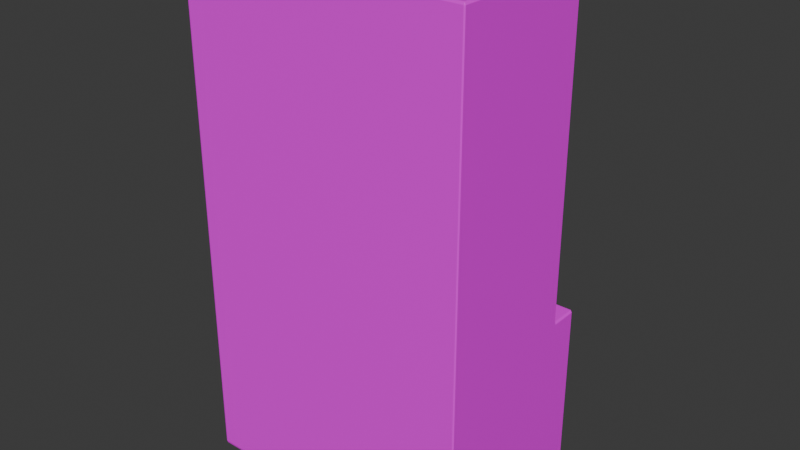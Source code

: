 # Source: Refrigerator_OptimizedAtlasNoDoors_.blend  (saved by Blender 4.0.36; exported with 4.5.12 LTS)
import bpy
from mathutils import Matrix  # noqa: F401  (used for matrix-valued properties, if any)

bpy.ops.wm.read_factory_settings(use_empty=True)
scene = bpy.context.scene
scene.name = 'Scene'

# ---- images (referenced by path relative to the original .blend; pixels are not part of the script)
import os
ASSET_DIR = os.environ.get("B2B_ASSET_DIR", "")  # directory of the original .blend (textures are referenced by path, not embedded)
HERE = os.path.dirname(os.path.abspath(__file__))  # packed textures are extracted next to this script under _unpacked/

def load_image(name, relpath, width, height, colorspace="sRGB"):
    """Load a texture the original file referenced (path relative to the .blend, or extracted next to this script)."""
    p = next((c for c in (os.path.join(HERE, relpath), os.path.join(ASSET_DIR, relpath)) if relpath and os.path.exists(c)), "")
    if p:
        img = bpy.data.images.load(p, check_existing=True)
        img.name = name
    else:  # same state as the original file: an image datablock whose file is absent (Cycles renders it pink)
        img = bpy.data.images.new(name, width, height)
        img.source = "FILE"
        img.filepath = "//" + (relpath or name)
    img.colorspace_settings.name = colorspace
    return img
img_coloratlas1_png = load_image('ColorAtlas1.png', 'ColorAtlas1.png', 1024, 1024, 'sRGB')

# ---- materials (node trees are filled in below, after node groups)
mat_material_002 = bpy.data.materials.new('Material.002')
mat_material_002.use_transparent_shadow = False

# ---- material node trees
mat_material_002.use_nodes = True; mat_material_002.node_tree.nodes.clear()
_N = mat_material_002.node_tree.nodes; _L = mat_material_002.node_tree.links
n0 = _N.new('ShaderNodeBsdfPrincipled'); n0.name = 'Principled BSDF'; n0.location = (10, 300)
n0.inputs[3].default_value = 1.45
n1 = _N.new('ShaderNodeOutputMaterial'); n1.name = 'Material Output'; n1.location = (300, 300)
n2 = _N.new('ShaderNodeTexImage'); n2.name = 'Image Texture'; n2.location = (-280, 275)
n2.image = img_coloratlas1_png
_L.new(n0.outputs[0], n1.inputs[0])
_L.new(n2.outputs[0], n0.inputs[0])
n1.is_active_output = True

# ---- world
world_world = bpy.data.worlds.new('World'); scene.world = world_world
world_world.use_nodes = True; world_world.node_tree.nodes.clear()
_N = world_world.node_tree.nodes; _L = world_world.node_tree.links
n0 = _N.new('ShaderNodeOutputWorld'); n0.name = 'World Output'; n0.location = (300, 300)
n1 = _N.new('ShaderNodeBackground'); n1.name = 'Background'; n1.location = (10, 300)
n1.inputs[0].default_value = (0.05088, 0.05088, 0.05088, 1.0)
_L.new(n1.outputs[0], n0.inputs[0])
n0.is_active_output = True
world_world.color = (0.05088, 0.05088, 0.05088)
world_world.use_sun_shadow = False
world_world.sun_shadow_jitter_overblur = 0.0

# ---- meshes
me_cube_004 = bpy.data.meshes.new('Cube.004')
me_cube_004.from_pydata([(-0.7633, -0.4996, 0.3272), (-0.8049, -1.605, 0.3794), (-0.7977, -1.618, 0.3794), (-0.7633, 1.203, 0.3272), (-0.7977, -1.605, 0.3831), (-0.7977, 1.218, 0.3831), (-0.7977, 1.231, 0.3794), (0.7698, -0.4996, 0.3272), (-0.8049, 1.218, 0.3794), (0.7698, 1.203, 0.3272), (-0.7977, -1.618, -0.4371), (-0.8049, -1.605, -0.4371), (-0.8049, -1.605, -0.4445), (-0.7977, -1.618, -0.4445), (-0.8049, 1.218, -0.4371), (-0.7977, 1.231, -0.4371), (-0.7977, 1.218, -0.4408), (0.7926, -1.618, 0.3794), (0.7999, -1.605, 0.3794), (0.7926, -1.605, 0.3831), (0.7999, 1.218, 0.3794), (0.7926, 1.231, 0.3794), (0.7926, 1.218, 0.3831), (0.7926, -1.618, -0.4445), (0.7999, -1.605, -0.4445), (0.7999, -1.605, -0.4371), (0.7926, -1.618, -0.4371), (0.7926, 1.218, -0.4408), (0.7926, 1.231, -0.4371), (0.7999, 1.218, -0.4371), (-0.8049, -0.5586, 0.3794), (-0.8049, -0.5842, 0.3794), (-0.7977, -0.5842, 0.3831), (-0.7977, -0.5586, 0.3831), (-0.8049, -0.5842, -0.4445), (-0.8049, -0.5842, -0.4371), (-0.8049, -0.5586, -0.4371), (-0.7977, -0.5586, -0.4408), (-0.7977, -0.5714, -0.4445), (0.7999, -0.5842, -0.4445), (0.7926, -0.5714, -0.4445), (0.7926, -0.5586, -0.4408), (0.7999, -0.5586, -0.4371), (0.7999, -0.5842, -0.4371), (0.7999, -0.5842, 0.3794), (0.7999, -0.5586, 0.3794), (0.7926, -0.5586, 0.3831), (0.7926, -0.5842, 0.3831), (-0.8049, -0.5842, -0.5953), (-0.7977, -0.5714, -0.5953), (-0.7977, -0.5842, -0.599), (-0.8049, -1.605, -0.5953), (-0.7977, -1.605, -0.599), (-0.7977, -1.618, -0.5953), (0.7926, -1.618, -0.5953), (0.7926, -1.605, -0.599), (0.7999, -1.605, -0.5953), (0.7999, -0.5842, -0.5953), (0.7926, -0.5842, -0.599), (0.7926, -0.5714, -0.5953), (-0.7633, -0.4996, -0.4408), (-0.7633, 1.203, -0.4408), (0.7698, 1.203, -0.4408), (0.7698, -0.4996, -0.4408), (-0.7854, -0.04077, 0.3735), (-0.7854, -0.01097, 0.3735), (-0.7854, -0.04077, -0.3566), (-0.7854, -0.01097, -0.3566), (0.7857, -0.04077, 0.3735), (0.7857, -0.01097, 0.3735), (0.7857, -0.04077, -0.3566), (0.7857, -0.01097, -0.3566), (-0.7854, 0.5607, 0.3735), (-0.7854, 0.5905, 0.3735), (-0.7854, 0.5607, -0.3566), (-0.7854, 0.5905, -0.3566), (0.7857, 0.5607, 0.3735), (0.7857, 0.5905, 0.3735), (0.7857, 0.5607, -0.3566), (0.7857, 0.5905, -0.3566), (0.5995, -0.7046, -0.6682), (-0.5797, -0.6999, -0.6682), (0.5992, -0.7598, -0.6696), (-0.58, -0.7551, -0.6696), (0.5995, -0.7017, -0.7817), (-0.5797, -0.6971, -0.7817), (0.5993, -0.757, -0.7831), (-0.58, -0.7523, -0.7831), (-0.409, -0.7, -0.69), (-0.4092, -0.7552, -0.6914), (-0.4091, -0.7434, -0.7829), (-0.409, -0.7072, -0.782), (0.3888, -0.7584, -0.6914), (0.3889, -0.7466, -0.7829), (0.389, -0.7104, -0.782), (0.389, -0.7032, -0.69), (-0.409, -0.7024, -0.5929), (-0.5798, -0.7017, -0.5929), (-0.58, -0.757, -0.5943), (-0.4092, -0.7576, -0.5943), (0.5992, -0.7617, -0.5935), (0.5995, -0.7065, -0.5921), (0.3888, -0.7608, -0.5935), (0.389, -0.7056, -0.5921), (0.5993, -0.7577, -0.7526), (-0.58, -0.753, -0.7526), (0.5995, -0.7025, -0.7512), (-0.5797, -0.6978, -0.7512), (-0.4089, -0.6985, -0.7512), (-0.4092, -0.7537, -0.7526), (0.3888, -0.7569, -0.7526), (0.389, -0.7017, -0.7512), (0.5992, -0.7591, -0.6978), (-0.5797, -0.6992, -0.6964), (-0.409, -0.6999, -0.6964), (0.389, -0.703, -0.6964), (-0.58, -0.7544, -0.6978), (0.5995, -0.7039, -0.6964), (-0.4092, -0.7551, -0.6978), (0.3888, -0.7582, -0.6978), (-0.2143, -0.7008, -0.69), (-0.2145, -0.756, -0.6914), (-0.2144, -0.7442, -0.7829), (-0.2143, -0.708, -0.782), (-0.2145, -0.7545, -0.7526), (-0.2143, -0.6993, -0.7512), (-0.2145, -0.7558, -0.6978), (-0.2143, -0.7006, -0.6964), (0.1982, -0.7576, -0.6914), (0.1982, -0.7458, -0.7829), (0.1984, -0.7097, -0.782), (0.1982, -0.7561, -0.7526), (0.1984, -0.7009, -0.7512), (0.1982, -0.7575, -0.6978), (0.1984, -0.7023, -0.6964), (0.1984, -0.7024, -0.69), (-0.7172, -0.4963, 0.2873), (-0.7006, -0.439, 0.2718), (-0.7177, -0.09349, 0.2867), (-0.7178, -0.4961, -0.3553), (-0.7002, -0.4389, -0.3406), (-0.7172, -0.09363, -0.3558), (-0.00275, -0.4961, 0.2868), (-0.01979, -0.4389, 0.2715), (-0.003507, -0.09348, 0.2872), (-0.003415, -0.4963, -0.3558), (-0.02026, -0.4391, -0.3401), (-0.002819, -0.09353, -0.3552), (-0.7009, -0.09405, 0.2722), (-0.7012, -0.09388, -0.3406), (-0.01764, -0.09267, 0.2751), (-0.02013, -0.09459, 0.2722), (-0.01691, -0.09267, -0.3433), (-0.01975, -0.09438, -0.3406), (0.02878, -0.4963, 0.2873), (0.04483, -0.439, 0.2718), (0.02823, -0.09349, 0.2867), (0.02814, -0.4961, -0.3553), (0.04519, -0.4389, -0.3406), (0.02878, -0.09363, -0.3558), (0.7202, -0.4961, 0.2868), (0.7037, -0.4389, 0.2715), (0.7195, -0.09348, 0.2872), (0.7196, -0.4963, -0.3558), (0.7033, -0.4391, -0.3401), (0.7202, -0.09353, -0.3552), (0.04451, -0.09405, 0.2722), (0.04423, -0.09388, -0.3406), (0.7058, -0.09267, 0.2751), (0.7034, -0.09459, 0.2722), (0.7065, -0.09267, -0.3433), (0.7038, -0.09438, -0.3406)], [], [(28, 15, 6, 21), (25, 43, 44, 18), (39, 24, 56, 57), (30, 8, 14, 36), (19, 47, 32, 4), (12, 34, 48, 51), (46, 22, 5, 33), (42, 29, 20, 45), (38, 40, 59, 49), (62, 27, 41, 37, 16, 61, 60, 63), (16, 27, 62, 61), (52, 50, 58, 55), (1, 2, 4), (5, 6, 8), (10, 11, 12, 13), (14, 15, 16), (17, 18, 19), (20, 21, 22), (23, 24, 25, 26), (27, 28, 29), (30, 31, 32, 33), (38, 34, 35, 36, 37), (43, 39, 40, 41, 42), (44, 45, 46, 47), (48, 49, 50), (51, 52, 53), (54, 55, 56), (57, 58, 59), (10, 2, 1, 11), (33, 5, 8, 30), (6, 15, 14, 8), (34, 12, 11, 35), (15, 28, 27, 16), (43, 25, 24, 39), (17, 26, 25, 18), (28, 21, 20, 29), (47, 19, 18, 44), (2, 17, 19, 4), (21, 6, 5, 22), (4, 32, 31, 1), (16, 37, 36, 14), (29, 42, 41, 27), (22, 46, 45, 20), (46, 33, 32, 47), (42, 45, 44, 43), (37, 41, 40, 38), (30, 36, 35, 31), (50, 52, 51, 48), (54, 53, 52, 55), (57, 56, 55, 58), (49, 59, 58, 50), (23, 54, 56, 24), (59, 40, 39, 57), (12, 51, 53, 13), (48, 34, 38, 49), (1, 31, 35, 11), (61, 3, 0, 60), (63, 7, 9, 62), (7, 0, 3, 9), (60, 0, 7, 63), (9, 3, 61, 62), (64, 65, 67, 66), (66, 67, 71, 70), (70, 71, 69, 68), (68, 69, 65, 64), (66, 70, 68, 64), (71, 67, 65, 69), (72, 73, 75, 74), (74, 75, 79, 78), (78, 79, 77, 76), (76, 77, 73, 72), (74, 78, 76, 72), (79, 75, 73, 77), (81, 83, 98, 97), (109, 105, 87, 90), (90, 87, 85, 91), (114, 113, 81, 88), (104, 86, 84, 106), (116, 83, 81, 113), (127, 114, 88, 120), (122, 90, 91, 123), (124, 109, 90, 122), (120, 88, 89, 121), (95, 92, 102, 103), (104, 110, 93, 86), (86, 93, 94, 84), (117, 115, 95, 80), (96, 97, 98, 99), (83, 89, 99, 98), (88, 81, 97, 96), (89, 88, 96, 99), (101, 103, 102, 100), (82, 80, 101, 100), (92, 82, 100, 102), (80, 95, 103, 101), (84, 94, 111, 106), (112, 119, 110, 104), (126, 118, 109, 124), (123, 91, 108, 125), (87, 105, 107, 85), (112, 104, 106, 117), (91, 85, 107, 108), (118, 116, 105, 109), (89, 83, 116, 118), (82, 112, 117, 80), (121, 89, 118, 126), (82, 92, 119, 112), (106, 111, 115, 117), (125, 108, 114, 127), (105, 116, 113, 107), (108, 107, 113, 114), (132, 125, 127, 134), (128, 121, 126, 133), (130, 123, 125, 132), (133, 126, 124, 131), (135, 120, 121, 128), (131, 124, 122, 129), (129, 122, 123, 130), (134, 127, 120, 135), (115, 134, 135, 95), (93, 129, 130, 94), (110, 131, 129, 93), (95, 135, 128, 92), (119, 133, 131, 110), (94, 130, 132, 111), (92, 128, 133, 119), (111, 132, 134, 115), (147, 141, 138, 144, 150, 148, 149, 152), (153, 149, 140, 146), (153, 146, 143, 151), (139, 136, 138, 141), (146, 140, 137, 143), (145, 139, 141, 147), (142, 145, 147, 144), (152, 150, 144, 147), (149, 148, 137, 140), (151, 150, 152, 153), (150, 151, 148), (149, 153, 152), (165, 159, 156, 162, 168, 166, 167, 170), (171, 167, 158, 164), (171, 164, 161, 169), (157, 154, 156, 159), (164, 158, 155, 161), (163, 157, 159, 165), (160, 163, 165, 162), (170, 168, 162, 165), (167, 166, 155, 158), (169, 168, 170, 171), (168, 169, 166), (167, 171, 170)])
_uv = me_cube_004.uv_layers.new(name='UVMap')
_uv.uv.foreach_set('vector', [0.9027, 0.3734, 0.9251, 0.3734, 0.9251, 0.3958, 0.9027, 0.3958, 0.8801, 0.3734, 0.8882, 0.3734, 0.8882, 0.3958, 0.8801, 0.3958, 0.8882, 0.3733, 0.8801, 0.3733, 0.8801, 0.3733, 0.8882, 0.3733, 0.8884, 0.3281, 0.9025, 0.3281, 0.9025, 0.3505, 0.8884, 0.3505, 0.8801, 0.396, 0.8882, 0.396, 0.8882, 0.4184, 0.8801, 0.4184, 0.8801, 0.3506, 0.8882, 0.3506, 0.8882, 0.3506, 0.8801, 0.3506, 0.8884, 0.396, 0.9025, 0.396, 0.9025, 0.4184, 0.8884, 0.4184, 0.8884, 0.3734, 0.9025, 0.3734, 0.9025, 0.3958, 0.8884, 0.3958, 0.8883, 0.3507, 0.8883, 0.3732, 0.8883, 0.3732, 0.8883, 0.3507, 0.9024, 0.3728, 0.9025, 0.3732, 0.8884, 0.3732, 0.8884, 0.3507, 0.9025, 0.3507, 0.9024, 0.3512, 0.8888, 0.3512, 0.8888, 0.3728, 0.9025, 0.3507, 0.9025, 0.3732, 0.9024, 0.3728, 0.9024, 0.3512, 0.8801, 0.3507, 0.8882, 0.3507, 0.8882, 0.3732, 0.8801, 0.3732, 0.8573, 0.3958, 0.8574, 0.3958, 0.8574, 0.3959, 0.9025, 0.4184, 0.9026, 0.4184, 0.9025, 0.4185, 0.8574, 0.3734, 0.8573, 0.3734, 0.8573, 0.3733, 0.8574, 0.3733, 0.9025, 0.3505, 0.9026, 0.3505, 0.9025, 0.3506, 0.8798, 0.3958, 0.88, 0.3958, 0.8798, 0.3959, 0.9025, 0.3958, 0.9026, 0.3958, 0.9025, 0.3959, 0.8798, 0.3733, 0.8801, 0.3733, 0.8801, 0.3734, 0.8798, 0.3734, 0.9025, 0.3732, 0.9026, 0.3732, 0.9025, 0.3733, 0.8883, 0.3281, 0.8882, 0.3281, 0.8882, 0.328, 0.8883, 0.328, 0.8883, 0.3507, 0.8882, 0.3506, 0.8882, 0.3505, 0.8884, 0.3505, 0.8884, 0.3507, 0.8882, 0.3734, 0.8882, 0.3733, 0.8883, 0.3732, 0.8884, 0.3732, 0.8884, 0.3734, 0.8882, 0.3958, 0.8884, 0.3958, 0.8884, 0.396, 0.8882, 0.396, 0.8882, 0.3506, 0.8883, 0.3507, 0.8882, 0.3507, 0.8801, 0.3506, 0.8801, 0.3506, 0.88, 0.3506, 0.8798, 0.3733, 0.8798, 0.3733, 0.88, 0.3733, 0.8882, 0.3733, 0.8882, 0.3732, 0.8883, 0.3732, 0.8574, 0.3734, 0.8574, 0.3958, 0.8573, 0.3958, 0.8573, 0.3734, 0.8884, 0.328, 0.9025, 0.328, 0.9025, 0.3281, 0.8884, 0.3281, 0.9026, 0.3281, 0.9026, 0.3505, 0.9025, 0.3505, 0.9025, 0.3281, 0.8882, 0.3506, 0.8801, 0.3506, 0.8801, 0.3505, 0.8882, 0.3505, 0.9026, 0.3507, 0.9026, 0.3732, 0.9025, 0.3732, 0.9025, 0.3507, 0.8882, 0.3734, 0.8801, 0.3734, 0.8801, 0.3733, 0.8882, 0.3733, 0.8798, 0.3958, 0.8798, 0.3734, 0.8801, 0.3734, 0.8801, 0.3958, 0.9027, 0.3734, 0.9027, 0.3958, 0.9025, 0.3958, 0.9025, 0.3734, 0.8882, 0.396, 0.8801, 0.396, 0.8801, 0.3958, 0.8882, 0.3958, 0.8574, 0.3958, 0.8798, 0.3958, 0.8798, 0.3959, 0.8574, 0.3959, 0.9026, 0.396, 0.9026, 0.4184, 0.9025, 0.4184, 0.9025, 0.396, 0.8801, 0.328, 0.8882, 0.328, 0.8882, 0.3281, 0.8801, 0.3281, 0.9025, 0.3507, 0.8884, 0.3507, 0.8884, 0.3505, 0.9025, 0.3505, 0.9025, 0.3734, 0.8884, 0.3734, 0.8884, 0.3732, 0.9025, 0.3732, 0.9025, 0.396, 0.8884, 0.396, 0.8884, 0.3958, 0.9025, 0.3958, 0.8884, 0.396, 0.8884, 0.4184, 0.8882, 0.4184, 0.8882, 0.396, 0.8884, 0.3734, 0.8884, 0.3958, 0.8882, 0.3958, 0.8882, 0.3734, 0.8884, 0.3507, 0.8884, 0.3732, 0.8883, 0.3732, 0.8883, 0.3507, 0.8884, 0.3281, 0.8884, 0.3505, 0.8882, 0.3505, 0.8882, 0.3281, 0.8882, 0.3507, 0.8801, 0.3507, 0.8801, 0.3506, 0.8882, 0.3506, 0.8798, 0.3733, 0.8574, 0.3733, 0.8574, 0.3733, 0.8798, 0.3733, 0.8882, 0.3733, 0.8801, 0.3733, 0.8801, 0.3732, 0.8882, 0.3732, 0.8883, 0.3507, 0.8883, 0.3732, 0.8882, 0.3732, 0.8882, 0.3507, 0.8798, 0.3733, 0.8798, 0.3733, 0.8801, 0.3733, 0.8801, 0.3733, 0.8883, 0.3732, 0.8883, 0.3732, 0.8882, 0.3733, 0.8882, 0.3733, 0.8573, 0.3733, 0.8573, 0.3733, 0.8574, 0.3733, 0.8574, 0.3733, 0.8882, 0.3506, 0.8882, 0.3506, 0.8883, 0.3507, 0.8883, 0.3507, 0.8801, 0.3281, 0.8882, 0.3281, 0.8882, 0.3505, 0.8801, 0.3505, 0.9026, 0.3441, 0.9026, 0.328, 0.88, 0.328, 0.88, 0.3441, 0.88, 0.3798, 0.88, 0.3959, 0.9026, 0.3959, 0.9026, 0.3798, 0.88, 0.3959, 0.88, 0.4185, 0.9026, 0.4185, 0.9026, 0.3959, 0.8573, 0.3798, 0.8573, 0.3959, 0.88, 0.3959, 0.88, 0.3798, 0.9026, 0.3959, 0.9252, 0.3959, 0.9252, 0.3798, 0.9026, 0.3798, 0.88, 0.328, 0.9026, 0.328, 0.9026, 0.3506, 0.88, 0.3506, 0.88, 0.3506, 0.9026, 0.3506, 0.9026, 0.3733, 0.88, 0.3733, 0.88, 0.3733, 0.9026, 0.3733, 0.9026, 0.3959, 0.88, 0.3959, 0.88, 0.3959, 0.9026, 0.3959, 0.9026, 0.4185, 0.88, 0.4185, 0.8573, 0.3733, 0.88, 0.3733, 0.88, 0.3959, 0.8573, 0.3959, 0.9026, 0.3733, 0.9252, 0.3733, 0.9252, 0.3959, 0.9026, 0.3959, 0.88, 0.328, 0.9026, 0.328, 0.9026, 0.3506, 0.88, 0.3506, 0.88, 0.3506, 0.9026, 0.3506, 0.9026, 0.3733, 0.88, 0.3733, 0.88, 0.3733, 0.9026, 0.3733, 0.9026, 0.3959, 0.88, 0.3959, 0.88, 0.3959, 0.9026, 0.3959, 0.9026, 0.4185, 0.88, 0.4185, 0.8573, 0.3733, 0.88, 0.3733, 0.88, 0.3959, 0.8573, 0.3959, 0.9026, 0.3733, 0.9252, 0.3733, 0.9252, 0.3959, 0.9026, 0.3959, 0.9252, 0.3959, 0.9252, 0.3733, 0.9252, 0.3733, 0.9252, 0.3959, 0.8993, 0.3672, 0.9026, 0.3672, 0.9026, 0.3733, 0.8993, 0.3733, 0.8993, 0.3733, 0.9026, 0.3733, 0.9026, 0.3959, 0.8993, 0.3959, 0.8993, 0.4129, 0.9026, 0.4129, 0.9026, 0.4185, 0.8993, 0.4185, 0.8739, 0.3733, 0.88, 0.3733, 0.88, 0.3959, 0.8739, 0.3959, 0.9196, 0.3733, 0.9252, 0.3733, 0.9252, 0.3959, 0.9196, 0.3959, 0.8956, 0.4129, 0.8993, 0.4129, 0.8993, 0.4185, 0.8956, 0.4185, 0.8956, 0.3733, 0.8993, 0.3733, 0.8993, 0.3959, 0.8956, 0.3959, 0.8956, 0.3672, 0.8993, 0.3672, 0.8993, 0.3733, 0.8956, 0.3733, 0.8956, 0.328, 0.8993, 0.328, 0.8993, 0.3506, 0.8956, 0.3506, 0.884, 0.328, 0.884, 0.3506, 0.884, 0.3506, 0.884, 0.328, 0.88, 0.3672, 0.884, 0.3672, 0.884, 0.3733, 0.88, 0.3733, 0.88, 0.3733, 0.884, 0.3733, 0.884, 0.3959, 0.88, 0.3959, 0.88, 0.4129, 0.884, 0.4129, 0.884, 0.4185, 0.88, 0.4185, 0.8993, 0.328, 0.9026, 0.328, 0.9026, 0.3506, 0.8993, 0.3506, 0.9026, 0.3506, 0.8993, 0.3506, 0.8993, 0.3506, 0.9026, 0.3506, 0.8993, 0.4185, 0.9026, 0.4185, 0.9026, 0.4185, 0.8993, 0.4185, 0.8993, 0.3506, 0.8993, 0.328, 0.8993, 0.328, 0.8993, 0.3506, 0.88, 0.328, 0.884, 0.328, 0.884, 0.3506, 0.88, 0.3506, 0.8573, 0.3733, 0.8573, 0.3959, 0.8573, 0.3959, 0.8573, 0.3733, 0.884, 0.3506, 0.88, 0.3506, 0.88, 0.3506, 0.884, 0.3506, 0.88, 0.4185, 0.884, 0.4185, 0.884, 0.4185, 0.88, 0.4185, 0.88, 0.3959, 0.884, 0.3959, 0.884, 0.402, 0.88, 0.402, 0.88, 0.3563, 0.884, 0.3563, 0.884, 0.3672, 0.88, 0.3672, 0.8956, 0.3563, 0.8993, 0.3563, 0.8993, 0.3672, 0.8956, 0.3672, 0.8956, 0.3959, 0.8993, 0.3959, 0.8993, 0.402, 0.8956, 0.402, 0.9026, 0.3733, 0.9087, 0.3733, 0.9087, 0.3959, 0.9026, 0.3959, 0.8629, 0.3733, 0.8739, 0.3733, 0.8739, 0.3959, 0.8629, 0.3959, 0.8993, 0.3959, 0.9026, 0.3959, 0.9026, 0.402, 0.8993, 0.402, 0.8993, 0.3563, 0.9026, 0.3563, 0.9026, 0.3672, 0.8993, 0.3672, 0.8993, 0.3506, 0.9026, 0.3506, 0.9026, 0.3563, 0.8993, 0.3563, 0.8573, 0.3733, 0.8629, 0.3733, 0.8629, 0.3959, 0.8573, 0.3959, 0.8956, 0.3506, 0.8993, 0.3506, 0.8993, 0.3563, 0.8956, 0.3563, 0.88, 0.3506, 0.884, 0.3506, 0.884, 0.3563, 0.88, 0.3563, 0.88, 0.402, 0.884, 0.402, 0.884, 0.4129, 0.88, 0.4129, 0.8956, 0.402, 0.8993, 0.402, 0.8993, 0.4129, 0.8956, 0.4129, 0.9087, 0.3733, 0.9196, 0.3733, 0.9196, 0.3959, 0.9087, 0.3959, 0.8993, 0.402, 0.9026, 0.402, 0.9026, 0.4129, 0.8993, 0.4129, 0.8876, 0.402, 0.8956, 0.402, 0.8956, 0.4129, 0.8876, 0.4129, 0.8876, 0.3506, 0.8956, 0.3506, 0.8956, 0.3563, 0.8876, 0.3563, 0.8876, 0.3959, 0.8956, 0.3959, 0.8956, 0.402, 0.8876, 0.402, 0.8876, 0.3563, 0.8956, 0.3563, 0.8956, 0.3672, 0.8876, 0.3672, 0.8876, 0.328, 0.8956, 0.328, 0.8956, 0.3506, 0.8876, 0.3506, 0.8876, 0.3672, 0.8956, 0.3672, 0.8956, 0.3733, 0.8876, 0.3733, 0.8876, 0.3733, 0.8956, 0.3733, 0.8956, 0.3959, 0.8876, 0.3959, 0.8876, 0.4129, 0.8956, 0.4129, 0.8956, 0.4185, 0.8876, 0.4185, 0.884, 0.4129, 0.8876, 0.4129, 0.8876, 0.4185, 0.884, 0.4185, 0.884, 0.3733, 0.8876, 0.3733, 0.8876, 0.3959, 0.884, 0.3959, 0.884, 0.3672, 0.8876, 0.3672, 0.8876, 0.3733, 0.884, 0.3733, 0.884, 0.328, 0.8876, 0.328, 0.8876, 0.3506, 0.884, 0.3506, 0.884, 0.3563, 0.8876, 0.3563, 0.8876, 0.3672, 0.884, 0.3672, 0.884, 0.3959, 0.8876, 0.3959, 0.8876, 0.402, 0.884, 0.402, 0.884, 0.3506, 0.8876, 0.3506, 0.8876, 0.3563, 0.884, 0.3563, 0.884, 0.402, 0.8876, 0.402, 0.8876, 0.4129, 0.884, 0.4129, 0.9025, 0.3733, 0.9251, 0.3734, 0.9251, 0.3958, 0.9025, 0.396, 0.9031, 0.3954, 0.9246, 0.3953, 0.9246, 0.3739, 0.9031, 0.3737, 0.9002, 0.3733, 0.9002, 0.3506, 0.8801, 0.3506, 0.8799, 0.3733, 0.9002, 0.3733, 0.8799, 0.3733, 0.88, 0.3959, 0.9002, 0.3959, 0.88, 0.3506, 0.88, 0.3281, 0.9025, 0.3281, 0.9025, 0.3506, 0.8799, 0.3733, 0.8574, 0.3733, 0.8574, 0.3958, 0.88, 0.3959, 0.88, 0.3733, 0.88, 0.3506, 0.9025, 0.3506, 0.9025, 0.3733, 0.8799, 0.3958, 0.88, 0.3733, 0.9025, 0.3733, 0.9025, 0.396, 0.9031, 0.3737, 0.9031, 0.3954, 0.9025, 0.396, 0.9025, 0.3733, 0.9002, 0.3506, 0.9002, 0.3281, 0.88, 0.3281, 0.8801, 0.3506, 0.9032, 0.3954, 0.9031, 0.3954, 0.9031, 0.3737, 0.9032, 0.3738, 0.9031, 0.3954, 0.9032, 0.3954, 0.9246, 0.3953, 0.9246, 0.3739, 0.9032, 0.3738, 0.9031, 0.3737, 0.9025, 0.3733, 0.9251, 0.3734, 0.9251, 0.3958, 0.9025, 0.396, 0.9031, 0.3954, 0.9246, 0.3953, 0.9246, 0.3739, 0.9031, 0.3737, 0.9002, 0.3733, 0.9002, 0.3506, 0.8801, 0.3506, 0.8799, 0.3733, 0.9002, 0.3733, 0.8799, 0.3733, 0.88, 0.3959, 0.9002, 0.3959, 0.88, 0.3506, 0.88, 0.3281, 0.9025, 0.3281, 0.9025, 0.3506, 0.8799, 0.3733, 0.8574, 0.3733, 0.8574, 0.3958, 0.88, 0.3959, 0.88, 0.3733, 0.88, 0.3506, 0.9025, 0.3506, 0.9025, 0.3733, 0.8799, 0.3958, 0.88, 0.3733, 0.9025, 0.3733, 0.9025, 0.396, 0.9031, 0.3737, 0.9031, 0.3954, 0.9025, 0.396, 0.9025, 0.3733, 0.9002, 0.3506, 0.9002, 0.3281, 0.88, 0.3281, 0.8801, 0.3506, 0.9032, 0.3954, 0.9031, 0.3954, 0.9031, 0.3737, 0.9032, 0.3738, 0.9031, 0.3954, 0.9032, 0.3954, 0.9246, 0.3953, 0.9246, 0.3739, 0.9032, 0.3738, 0.9031, 0.3737])
me_cube_004.materials.append(mat_material_002)
me_cube_004.update()

# ---- objects
ob_refrigerator = bpy.data.objects.new('Refrigerator', me_cube_004)

# ---- transforms, parenting, visibility, modifiers, constraints
ob_refrigerator.location = (-0.8158, -0.08015, 1.62)
ob_refrigerator.rotation_euler = (1.571, 0.0, 0.0)

# ---- collection membership
scene.collection.objects.link(ob_refrigerator)

# ---- scene / render settings (as saved in the file)
scene.frame_start = 1; scene.frame_end = 250; scene.frame_set(1)
scene.render.engine = 'BLENDER_EEVEE_NEXT'
scene.cycles.sampling_pattern = 'TABULATED_SOBOL'
bpy.context.view_layer.update()

# ---- added for rendering (the .blend has no active camera and no usable light): camera, sun
cam_auto = bpy.data.cameras.new('AutoCamera')
cam_auto.lens = 50.0
cam_auto.sensor_width = 36.0
cam_auto.clip_end = 1000.0
ob_auto_camera = bpy.data.objects.new('AutoCamera', cam_auto)
scene.collection.objects.link(ob_auto_camera)
ob_auto_camera.location = (2.3936, -3.7344, 3.99636)
ob_auto_camera.rotation_euler = (1.09748, -7.21219e-08, 0.694738)
scene.camera = ob_auto_camera
light_auto_sun = bpy.data.lights.new('AutoSun', 'SUN')
light_auto_sun.energy = 3.0
light_auto_sun.angle = 0.0523599
ob_auto_sun = bpy.data.objects.new('AutoSun', light_auto_sun)
scene.collection.objects.link(ob_auto_sun)
ob_auto_sun.rotation_euler = (0.872665, 0.174533, 0.523599)
bpy.context.view_layer.update()
